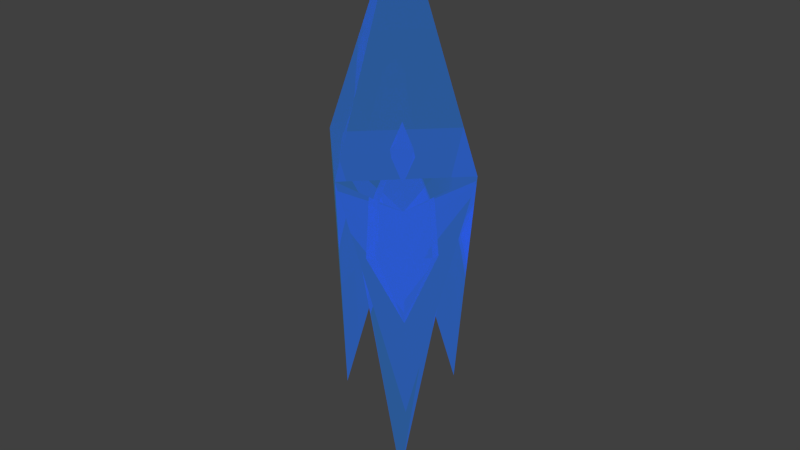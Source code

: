 # Source: Gem_Range_1.blend  (saved by Blender 2.75.0; exported with 4.5.12 LTS)
import bpy
from mathutils import Matrix  # noqa: F401  (used for matrix-valued properties, if any)

bpy.ops.wm.read_factory_settings(use_empty=True)
scene = bpy.context.scene
scene.name = 'Scene'

# ---- collections
col_collection_1 = bpy.data.collections.new('Collection 1'); scene.collection.children.link(col_collection_1)

# ---- images (referenced by path relative to the original .blend; pixels are not part of the script)
import os
ASSET_DIR = os.environ.get("B2B_ASSET_DIR", "")  # directory of the original .blend (textures are referenced by path, not embedded)
HERE = os.path.dirname(os.path.abspath(__file__))  # packed textures are extracted next to this script under _unpacked/

def load_image(name, relpath, width, height, colorspace="sRGB"):
    """Load a texture the original file referenced (path relative to the .blend, or extracted next to this script)."""
    p = next((c for c in (os.path.join(HERE, relpath), os.path.join(ASSET_DIR, relpath)) if relpath and os.path.exists(c)), "")
    if p:
        img = bpy.data.images.load(p, check_existing=True)
        img.name = name
    else:  # same state as the original file: an image datablock whose file is absent (Cycles renders it pink)
        img = bpy.data.images.new(name, width, height)
        img.source = "FILE"
        img.filepath = "//" + (relpath or name)
    img.colorspace_settings.name = colorspace
    return img
img_jpg = load_image('JPG', 'clear01_medium.jpg', 1024, 1024, 'sRGB')
img_exr = load_image('EXR', 'clear01_EXR.exr', 1024, 1024, 'Linear Rec.709')

# ---- materials (node trees are filled in below, after node groups)
mat_material_001 = bpy.data.materials.new('Material.001')
mat_material_001.alpha_threshold = 0.0
mat_material_001.roughness = 0.5

# ---- node groups
ng_rotate_z = bpy.data.node_groups.new('Rotate Z', 'ShaderNodeTree')
_s = ng_rotate_z.interface.new_socket(name='Vector', in_out='OUTPUT', socket_type='NodeSocketVector')
_s.min_value = 0.0
_s.max_value = 0.0
_s = ng_rotate_z.interface.new_socket(name='Vector', in_out='INPUT', socket_type='NodeSocketVector')
_s = ng_rotate_z.interface.new_socket(name='Angle', in_out='INPUT', socket_type='NodeSocketFloat')
_N = ng_rotate_z.nodes; _L = ng_rotate_z.links
n0 = _N.new('ShaderNodeMath'); n0.name = 'Subtract'; n0.location = (160, 90)
n0.hide = True
n0.operation = 'SUBTRACT'
n1 = _N.new('ShaderNodeMath'); n1.name = 'Cosine'; n1.location = (-390, -70)
n1.hide = True
n1.operation = 'COSINE'
n2 = _N.new('ShaderNodeMath'); n2.name = 'Add'; n2.location = (160, -70)
n2.hide = True
n3 = _N.new('ShaderNodeMath'); n3.name = 'Multiply 4'; n3.location = (0, -110)
n3.hide = True
n3.operation = 'MULTIPLY'
n4 = _N.new('ShaderNodeCombineXYZ'); n4.name = 'Combine XYZ'; n4.location = (350, 280)
n5 = _N.new('NodeGroupOutput'); n5.name = 'Group Output'; n5.location = (580, 275)
n6 = _N.new('NodeGroupInput'); n6.name = 'Group Input'; n6.location = (-630, 195)
n7 = _N.new('ShaderNodeSeparateXYZ'); n7.name = 'Separate XYZ'; n7.location = (-390, 260)
n8 = _N.new('ShaderNodeMath'); n8.name = 'Multiply 2'; n8.location = (0, 50)
n8.hide = True
n8.operation = 'MULTIPLY'
n9 = _N.new('ShaderNodeMath'); n9.name = 'Multiply 1'; n9.location = (0, 130)
n9.hide = True
n9.operation = 'MULTIPLY'
n10 = _N.new('ShaderNodeMath'); n10.name = 'Sine'; n10.location = (-390, 60)
n10.hide = True
n10.operation = 'SINE'
n11 = _N.new('ShaderNodeMath'); n11.name = 'Multiply 3'; n11.location = (0, -30)
n11.hide = True
n11.operation = 'MULTIPLY'
_L.new(n6.outputs[0], n7.inputs[0])
_L.new(n6.outputs[1], n10.inputs[0])
_L.new(n6.outputs[1], n1.inputs[0])
_L.new(n1.outputs[0], n9.inputs[0])
_L.new(n7.outputs[0], n9.inputs[1])
_L.new(n10.outputs[0], n8.inputs[0])
_L.new(n7.outputs[1], n8.inputs[1])
_L.new(n9.outputs[0], n0.inputs[0])
_L.new(n8.outputs[0], n0.inputs[1])
_L.new(n0.outputs[0], n4.inputs[0])
_L.new(n10.outputs[0], n11.inputs[0])
_L.new(n7.outputs[0], n11.inputs[1])
_L.new(n1.outputs[0], n3.inputs[0])
_L.new(n7.outputs[1], n3.inputs[1])
_L.new(n11.outputs[0], n2.inputs[0])
_L.new(n3.outputs[0], n2.inputs[1])
_L.new(n2.outputs[0], n4.inputs[1])
_L.new(n7.outputs[2], n4.inputs[2])
_L.new(n4.outputs[0], n5.inputs[0])
n5.is_active_output = True
ng_pro_lighting__skies = bpy.data.node_groups.new('Pro Lighting: Skies', 'ShaderNodeTree')
_s = ng_pro_lighting__skies.interface.new_socket(name='Shader', in_out='OUTPUT', socket_type='NodeSocketShader')
_s = ng_pro_lighting__skies.interface.new_socket(name='Rotation', in_out='INPUT', socket_type='NodeSocketFloat')
_s.subtype = 'ANGLE'
_s = ng_pro_lighting__skies.interface.new_socket(name='Sun', in_out='INPUT', socket_type='NodeSocketFloat')
_s = ng_pro_lighting__skies.interface.new_socket(name='Sky', in_out='INPUT', socket_type='NodeSocketFloat')
_N = ng_pro_lighting__skies.nodes; _L = ng_pro_lighting__skies.links
n0 = _N.new('NodeGroupInput'); n0.name = 'Group Input'; n0.location = (-910, -200)
n1 = _N.new('ShaderNodeTexEnvironment'); n1.name = 'Environment Texture 1'; n1.location = (-430, 100)
n1.width = 140
n1.image = img_jpg
n2 = _N.new('ShaderNodeMath'); n2.name = 'Add'; n2.location = (50, -290)
n3 = _N.new('ShaderNodeMath'); n3.name = 'Multiply'; n3.location = (-190, -290)
n3.operation = 'MULTIPLY'
n4 = _N.new('NodeGroupOutput'); n4.name = 'Group Output'; n4.location = (760, 0)
n5 = _N.new('ShaderNodeBackground'); n5.name = 'Background 1'; n5.location = (280, 100)
n6 = _N.new('ShaderNodeTexCoord'); n6.name = 'Texture Coordinate'; n6.location = (-910, 100)
n7 = _N.new('ShaderNodeBackground'); n7.name = 'Background 2'; n7.location = (280, -150)
n8 = _N.new('ShaderNodeMixShader'); n8.name = 'Mix'; n8.location = (520, 0)
n9 = _N.new('ShaderNodeLightPath'); n9.name = 'Light Path'; n9.location = (280, 400)
n10 = _N.new('ShaderNodeTexEnvironment'); n10.name = 'Environment Texture 2'; n10.location = (-430, -150)
n10.width = 140
n10.image = img_exr
n11 = _N.new('ShaderNodeGroup'); n11.name = 'Rotate Z'; n11.location = (-670, 0)
n11.node_tree = ng_rotate_z
_L.new(n0.outputs[0], n11.inputs[1])
_L.new(n0.outputs[1], n3.inputs[1])
_L.new(n0.outputs[2], n2.inputs[1])
_L.new(n6.outputs[0], n11.inputs[0])
_L.new(n11.outputs[0], n1.inputs[0])
_L.new(n11.outputs[0], n10.inputs[0])
_L.new(n1.outputs[0], n5.inputs[0])
_L.new(n10.outputs[0], n7.inputs[0])
_L.new(n10.outputs[0], n3.inputs[0])
_L.new(n3.outputs[0], n2.inputs[0])
_L.new(n2.outputs[0], n5.inputs[1])
_L.new(n2.outputs[0], n7.inputs[1])
_L.new(n9.outputs[0], n8.inputs[0])
_L.new(n5.outputs[0], n8.inputs[2])
_L.new(n7.outputs[0], n8.inputs[1])
_L.new(n8.outputs[0], n4.inputs[0])
n4.is_active_output = True

# ---- material node trees
mat_material_001.use_nodes = True; mat_material_001.node_tree.nodes.clear()
_N = mat_material_001.node_tree.nodes; _L = mat_material_001.node_tree.links
n0 = _N.new('ShaderNodeOutputMaterial'); n0.name = 'Material Output'; n0.location = (300, 300)
n1 = _N.new('ShaderNodeMixShader'); n1.name = 'Mix Shader'; n1.location = (10, 300)
n1.inputs[0].default_value = 0.187
n2 = _N.new('ShaderNodeBsdfGlass'); n2.name = 'Glass BSDF'; n2.location = (-190, 200)
n2.distribution = 'BECKMANN'
n2.inputs[0].default_value = (0.01065, 0.03357, 1.0, 1.0)
n2.inputs[2].default_value = 1.45
n3 = _N.new('ShaderNodeEmission'); n3.name = 'Emission'; n3.location = (-180, 100)
n3.inputs[0].default_value = (0.1211, 0.5099, 0.8, 1.0)
_L.new(n1.outputs[0], n0.inputs[0])
_L.new(n2.outputs[0], n1.inputs[1])
_L.new(n3.outputs[0], n1.inputs[2])
n0.is_active_output = True

# ---- world
world_world = bpy.data.worlds.new('World'); scene.world = world_world
world_world.use_nodes = True; world_world.node_tree.nodes.clear()
_N = world_world.node_tree.nodes; _L = world_world.node_tree.links
n0 = _N.new('ShaderNodeOutputWorld'); n0.name = 'World Output'; n0.location = (300, 300)
n1 = _N.new('ShaderNodeBackground'); n1.name = 'Background'; n1.location = (10, 300)
n1.inputs[0].default_value = (0.05088, 0.05088, 0.05088, 1.0)
n2 = _N.new('ShaderNodeGroup'); n2.name = 'Pro Lighting: Skies'; n2.location = (10, 100)
n2.node_tree = ng_pro_lighting__skies
n2.inputs[0].default_value = 0.0
n2.inputs[1].default_value = 1.0
n2.inputs[2].default_value = 1.0
_L.new(n1.outputs[0], n0.inputs[0])
n0.is_active_output = True
world_world.color = (0.05088, 0.05088, 0.05088)
world_world.use_sun_shadow = False
world_world.sun_shadow_jitter_overblur = 0.0
world_world.cycles.sampling_method = 'NONE'
world_world.cycles.sample_map_resolution = 256

# ---- meshes
me_cone = bpy.data.meshes.new('Cone')
me_cone.from_pydata([(3.081e-09, 0.8966, 0.5431), (0.8966, -3.673e-08, 0.5431), (-7.53e-08, -0.8966, 0.5431), (0.0, 0.007298, 2.818), (-0.8966, 1.316e-08, 0.5431), (0.4149, -0.4104, -2.026), (0.3953, 0.4011, -2.026), (-0.426, 0.4285, -2.026), (-0.3887, -0.3829, -2.026), (-0.001001, 0.008005, 0.01412), (0.001693, 0.00786, -3.29), (0.001693, 0.6065, -0.3444), (0.6004, 0.00786, -0.3444), (0.001693, -0.5908, -0.3444), (0.001693, 0.00786, 0.853), (-0.597, 0.00786, -0.3444)], [], [(2, 3, 4), (0, 3, 1), (4, 3, 0), (1, 3, 2), (0, 1, 2, 4), (6, 9, 0), (2, 5, 1), (1, 6, 0), (0, 7, 4), (4, 8, 2), (1, 9, 6), (5, 9, 1), (7, 9, 4), (4, 9, 8), (8, 9, 2), (2, 9, 5), (0, 9, 7), (13, 14, 15), (11, 14, 12), (13, 15, 10), (15, 11, 10), (15, 14, 11), (12, 14, 13), (12, 13, 10), (11, 12, 10)])
me_cone.materials.append(mat_material_001)
me_cone.use_remesh_preserve_volume = False
me_cone.use_remesh_preserve_attributes = False
me_cone.use_mirror_vertex_groups = False
me_cone.update()

# ---- objects
ob_cone = bpy.data.objects.new('Cone', me_cone)

# ---- transforms, parenting, visibility, modifiers, constraints
ob_cone.location = (0.0, 0.0, 3.665)
ob_cone.lineart.crease_threshold = 0.0
_vg = ob_cone.vertex_groups.new(name='Bone')
_vg.add([0, 1, 2, 3, 4, 5, 6, 7, 8, 9, 10, 11, 12, 13, 14, 15], 1.0, 'REPLACE')
_m = ob_cone.modifiers.new('Armature', 'ARMATURE')

# ---- collection membership
col_collection_1.objects.link(ob_cone)

# ---- scene / render settings (as saved in the file)
scene.frame_start = 2; scene.frame_end = 69; scene.frame_set(7)
scene.render.engine = 'CYCLES'
scene.render.resolution_percentage = 50
scene.render.dither_intensity = 0.0
scene.cycles.use_denoising = False
scene.cycles.samples = 10
scene.cycles.sampling_pattern = 'TABULATED_SOBOL'
scene.cycles.light_sampling_threshold = 0.0
scene.cycles.use_adaptive_sampling = False
scene.cycles.use_light_tree = False
scene.cycles.blur_glossy = 0.0
scene.cycles.pixel_filter_type = 'GAUSSIAN'
scene.cycles.sample_clamp_indirect = 0.0
scene.view_settings.view_transform = 'Standard'
bpy.context.view_layer.update()

# ---- added for rendering (the .blend has no active camera and no usable light): camera, sun
cam_auto = bpy.data.cameras.new('AutoCamera')
cam_auto.lens = 50.0
cam_auto.sensor_width = 36.0
cam_auto.clip_end = 1000.0
ob_auto_camera = bpy.data.objects.new('AutoCamera', cam_auto)
scene.collection.objects.link(ob_auto_camera)
ob_auto_camera.location = (6.11874, -7.34249, 8.32374)
ob_auto_camera.rotation_euler = (1.09748, -7.21219e-08, 0.694738)
scene.camera = ob_auto_camera
light_auto_sun = bpy.data.lights.new('AutoSun', 'SUN')
light_auto_sun.energy = 3.0
light_auto_sun.angle = 0.0523599
ob_auto_sun = bpy.data.objects.new('AutoSun', light_auto_sun)
scene.collection.objects.link(ob_auto_sun)
ob_auto_sun.rotation_euler = (0.872665, 0.174533, 0.523599)
bpy.context.view_layer.update()
